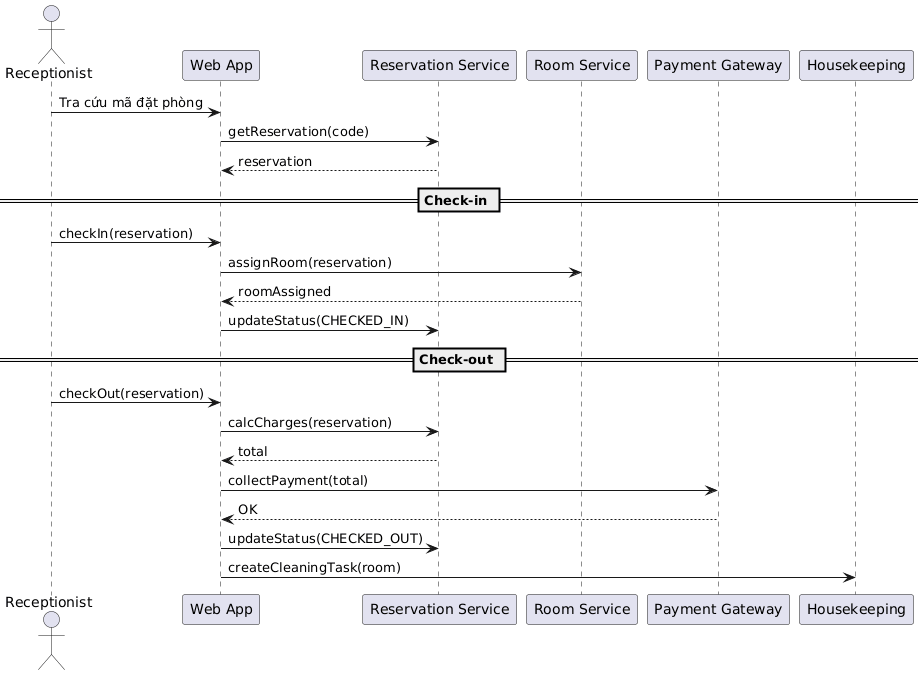

The diagram above was rendered by PlantUML. Its source (embedded in the PNG):
@startuml
actor Receptionist as R
participant "Web App" as App
participant "Reservation Service" as Resv
participant "Room Service" as RoomSvc
participant "Payment Gateway" as PG
participant "Housekeeping" as HK

R -> App: Tra cứu mã đặt phòng
App -> Resv: getReservation(code)
Resv --> App: reservation

== Check-in ==
R -> App: checkIn(reservation)
App -> RoomSvc: assignRoom(reservation)
RoomSvc --> App: roomAssigned
App -> Resv: updateStatus(CHECKED_IN)

== Check-out ==
R -> App: checkOut(reservation)
App -> Resv: calcCharges(reservation)
Resv --> App: total
App -> PG: collectPayment(total)
PG --> App: OK
App -> Resv: updateStatus(CHECKED_OUT)
App -> HK: createCleaningTask(room)
@enduml